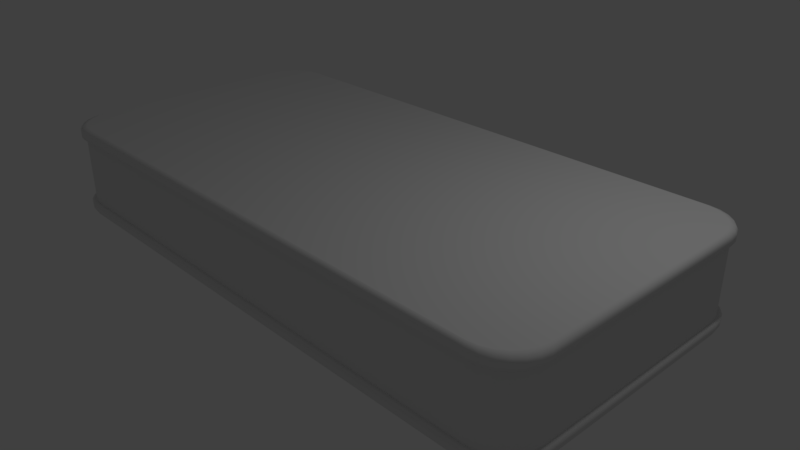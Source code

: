 # Source: iceCreamSandwich1.blend  (saved by Blender 2.79.0; exported with 4.5.12 LTS)
import bpy
from mathutils import Matrix  # noqa: F401  (used for matrix-valued properties, if any)

bpy.ops.wm.read_factory_settings(use_empty=True)
scene = bpy.context.scene
scene.name = 'Scene'

# ---- collections
col_collection_1 = bpy.data.collections.new('Collection 1'); scene.collection.children.link(col_collection_1)

# ---- materials (node trees are filled in below, after node groups)
mat_material = bpy.data.materials.new('Material')
mat_material.alpha_threshold = 0.0
mat_material.use_transparent_shadow = False
mat_material.roughness = 0.5
mat_material.line_color = (0.0, 0.0, 0.0, 1.0)

# ---- material node trees

# ---- world
world_world = bpy.data.worlds.new('World'); scene.world = world_world
world_world.color = (0.05088, 0.05088, 0.05088)
world_world.use_sun_shadow = False
world_world.sun_shadow_jitter_overblur = 0.0
world_world.cycles.sampling_method = 'MANUAL'

# ---- cameras
cam_camera = bpy.data.cameras.new('Camera')
cam_camera.clip_end = 100.0
cam_camera.lens = 35.0
cam_camera.sensor_width = 32.0
cam_camera.sensor_height = 18.0
cam_camera.ortho_scale = 7.314
cam_camera.dof.focus_distance = 0.0
cam_camera.dof.aperture_fstop = 128.0

# ---- lights
light_lamp = bpy.data.lights.new('Lamp', 'POINT')
light_lamp.transmission_factor = 0.0
light_lamp.cutoff_distance = 30.0
light_lamp.energy = 100.0
light_lamp.shadow_buffer_clip_start = 1.001
light_lamp.shadow_soft_size = 0.1
light_lamp.shadow_maximum_resolution = 0.006
light_lamp.use_absolute_resolution = True

# ---- meshes
me_cube_001 = bpy.data.meshes.new('Cube.001')
me_cube_001.from_pydata([(3.96, 1.446, 0.1667), (3.449, 1.95, 0.1667), (3.943, 1.577, 0.1667), (3.891, 1.698, 0.1667), (3.81, 1.803, 0.1667), (3.704, 1.883, 0.1667), (3.581, 1.933, 0.1667), (3.449, 1.95, 1.083), (3.96, 1.446, 1.083), (3.581, 1.933, 1.083), (3.704, 1.883, 1.083), (3.81, 1.803, 1.083), (3.891, 1.698, 1.083), (3.943, 1.577, 1.083), (3.449, -1.95, 0.1667), (3.96, -1.446, 0.1667), (3.581, -1.933, 0.1667), (3.704, -1.883, 0.1667), (3.81, -1.803, 0.1667), (3.891, -1.698, 0.1667), (3.943, -1.577, 0.1667), (3.96, -1.446, 1.083), (3.449, -1.95, 1.083), (3.943, -1.577, 1.083), (3.891, -1.698, 1.083), (3.81, -1.803, 1.083), (3.704, -1.883, 1.083), (3.581, -1.933, 1.083), (-3.96, -1.446, 0.1667), (-3.449, -1.95, 0.1667), (-3.943, -1.577, 0.1667), (-3.891, -1.698, 0.1667), (-3.81, -1.803, 0.1667), (-3.704, -1.883, 0.1667), (-3.581, -1.933, 0.1667), (-3.449, -1.95, 1.083), (-3.96, -1.446, 1.083), (-3.581, -1.933, 1.083), (-3.704, -1.883, 1.083), (-3.81, -1.803, 1.083), (-3.891, -1.698, 1.083), (-3.943, -1.577, 1.083), (-3.449, 1.95, 0.1667), (-3.96, 1.446, 0.1667), (-3.581, 1.933, 0.1667), (-3.704, 1.883, 0.1667), (-3.81, 1.803, 0.1667), (-3.891, 1.698, 0.1667), (-3.943, 1.577, 0.1667), (-3.96, 1.446, 1.083), (-3.449, 1.95, 1.083), (-3.943, 1.577, 1.083), (-3.891, 1.698, 1.083), (-3.81, 1.803, 1.083), (-3.704, 1.883, 1.083), (-3.581, 1.933, 1.083)], [], [(28, 36, 49, 43), (14, 22, 35, 29), (7, 1, 42, 50), (1, 7, 9, 6), (6, 9, 10, 5), (5, 10, 11, 4), (4, 11, 12, 3), (3, 12, 13, 2), (2, 13, 8, 0), (15, 21, 23, 20), (20, 23, 24, 19), (19, 24, 25, 18), (18, 25, 26, 17), (17, 26, 27, 16), (16, 27, 22, 14), (29, 35, 37, 34), (34, 37, 38, 33), (33, 38, 39, 32), (32, 39, 40, 31), (31, 40, 41, 30), (30, 41, 36, 28), (43, 49, 51, 48), (48, 51, 52, 47), (47, 52, 53, 46), (46, 53, 54, 45), (45, 54, 55, 44), (44, 55, 50, 42), (0, 8, 21, 15)])
me_cube_001.polygons.foreach_set('use_smooth', [0, 0, 0, 1, 1, 1, 1, 1, 1, 1, 1, 1, 1, 1, 1, 1, 1, 1, 1, 1, 1, 1, 1, 1, 1, 1, 1, 0])
me_cube_001.materials.append(mat_material)
me_cube_001.use_remesh_preserve_volume = False
me_cube_001.use_remesh_preserve_attributes = False
me_cube_001.use_mirror_vertex_groups = False
me_cube_001.update()
me_cube = bpy.data.meshes.new('Cube')
me_cube.from_pydata([(3.421, 1.938, 0.0), (3.938, 1.421, 1.043e-07), (3.555, 1.92, 0.0), (3.679, 1.868, 0.0), (3.786, 1.786, 0.0), (3.868, 1.679, 0.0), (3.92, 1.555, 0.0), (3.484, 2.0, 0.0625), (4.0, 1.484, 0.0625), (3.617, 1.982, 0.0625), (3.742, 1.931, 0.0625), (3.849, 1.849, 0.0625), (3.931, 1.742, 0.0625), (3.982, 1.617, 0.0625), (3.982, 1.465, 0.01831), (3.465, 1.982, 0.01831), (3.964, 1.599, 0.01831), (3.912, 1.723, 0.01831), (3.83, 1.83, 0.01831), (3.723, 1.912, 0.01831), (3.599, 1.964, 0.01831), (4.0, -1.484, 0.0625), (3.484, -2.0, 0.0625), (3.982, -1.617, 0.0625), (3.931, -1.742, 0.0625), (3.849, -1.849, 0.0625), (3.742, -1.931, 0.0625), (3.617, -1.982, 0.0625), (3.938, -1.421, 0.0), (3.421, -1.938, -5.96e-08), (3.92, -1.555, 0.0), (3.868, -1.679, 0.0), (3.786, -1.786, 3.725e-09), (3.679, -1.868, 0.0), (3.555, -1.92, 1.863e-09), (3.465, -1.982, 0.01831), (3.982, -1.465, 0.01831), (3.599, -1.964, 0.01831), (3.723, -1.912, 0.01831), (3.83, -1.83, 0.01831), (3.912, -1.723, 0.01831), (3.964, -1.599, 0.01831), (-3.484, -2.0, 0.0625), (-4.0, -1.484, 0.0625), (-3.617, -1.982, 0.0625), (-3.742, -1.931, 0.0625), (-3.849, -1.849, 0.0625), (-3.931, -1.742, 0.0625), (-3.982, -1.617, 0.0625), (-3.421, -1.937, 0.0), (-3.938, -1.421, 5.215e-08), (-3.555, -1.92, 0.0), (-3.679, -1.868, 0.0), (-3.786, -1.786, 0.0), (-3.868, -1.679, 0.0), (-3.92, -1.555, 1.863e-09), (-3.982, -1.465, 0.01831), (-3.465, -1.982, 0.01831), (-3.964, -1.599, 0.01831), (-3.912, -1.723, 0.01831), (-3.83, -1.83, 0.01831), (-3.723, -1.912, 0.01831), (-3.599, -1.964, 0.01831), (-3.937, 1.421, 0.0), (-3.421, 1.938, 7.451e-09), (-3.92, 1.555, 0.0), (-3.868, 1.679, 0.0), (-3.786, 1.786, 0.0), (-3.679, 1.868, 0.0), (-3.555, 1.92, 0.0), (-4.0, 1.484, 0.0625), (-3.484, 2.0, 0.0625), (-3.982, 1.617, 0.0625), (-3.931, 1.742, 0.0625), (-3.849, 1.849, 0.0625), (-3.742, 1.931, 0.0625), (-3.617, 1.982, 0.0625), (-3.982, 1.465, 0.01831), (-3.465, 1.982, 0.01831), (-3.964, 1.599, 0.01831), (-3.912, 1.723, 0.01831), (-3.83, 1.83, 0.01831), (-3.723, 1.913, 0.01831), (-3.599, 1.964, 0.01831), (3.938, 1.421, 1.25), (3.421, 1.937, 1.25), (3.92, 1.555, 1.25), (3.868, 1.679, 1.25), (3.786, 1.786, 1.25), (3.679, 1.868, 1.25), (3.555, 1.92, 1.25), (4.0, 1.484, 1.188), (3.484, 2.0, 1.188), (3.982, 1.617, 1.188), (3.931, 1.742, 1.188), (3.849, 1.849, 1.188), (3.742, 1.931, 1.188), (3.617, 1.982, 1.188), (3.982, 1.465, 1.232), (3.465, 1.982, 1.232), (3.964, 1.599, 1.232), (3.913, 1.723, 1.232), (3.83, 1.83, 1.232), (3.723, 1.912, 1.232), (3.599, 1.964, 1.232), (3.421, -1.938, 1.25), (3.937, -1.421, 1.25), (3.555, -1.92, 1.25), (3.679, -1.868, 1.25), (3.786, -1.786, 1.25), (3.868, -1.679, 1.25), (3.92, -1.555, 1.25), (3.484, -2.0, 1.188), (4.0, -1.484, 1.188), (3.617, -1.982, 1.188), (3.742, -1.931, 1.188), (3.849, -1.849, 1.188), (3.931, -1.742, 1.188), (3.982, -1.617, 1.188), (3.465, -1.982, 1.232), (3.982, -1.465, 1.232), (3.599, -1.964, 1.232), (3.723, -1.913, 1.232), (3.83, -1.83, 1.232), (3.912, -1.723, 1.232), (3.964, -1.599, 1.232), (-3.938, -1.421, 1.25), (-3.421, -1.937, 1.25), (-3.92, -1.555, 1.25), (-3.868, -1.679, 1.25), (-3.786, -1.786, 1.25), (-3.679, -1.868, 1.25), (-3.555, -1.92, 1.25), (-4.0, -1.484, 1.188), (-3.484, -2.0, 1.188), (-3.982, -1.617, 1.188), (-3.931, -1.742, 1.188), (-3.849, -1.849, 1.188), (-3.742, -1.931, 1.188), (-3.617, -1.982, 1.188), (-3.982, -1.465, 1.232), (-3.465, -1.982, 1.232), (-3.964, -1.599, 1.232), (-3.913, -1.723, 1.232), (-3.83, -1.83, 1.232), (-3.723, -1.912, 1.232), (-3.599, -1.964, 1.232), (-3.421, 1.937, 1.25), (-3.937, 1.421, 1.25), (-3.555, 1.92, 1.25), (-3.679, 1.868, 1.25), (-3.786, 1.786, 1.25), (-3.868, 1.679, 1.25), (-3.92, 1.555, 1.25), (-3.484, 2.0, 1.188), (-4.0, 1.484, 1.188), (-3.617, 1.982, 1.188), (-3.742, 1.931, 1.188), (-3.849, 1.849, 1.188), (-3.931, 1.742, 1.188), (-3.982, 1.617, 1.188), (-3.982, 1.465, 1.232), (-3.465, 1.982, 1.232), (-3.964, 1.599, 1.232), (-3.912, 1.723, 1.232), (-3.83, 1.83, 1.232), (-3.723, 1.912, 1.232), (-3.599, 1.964, 1.232), (3.975, 1.482, 0.1667), (4.0, 1.484, 0.1417), (3.482, 1.975, 0.1667), (3.484, 2.0, 0.1417), (3.958, 1.611, 0.1667), (3.982, 1.617, 0.1417), (3.909, 1.729, 0.1667), (3.931, 1.742, 0.1417), (3.831, 1.831, 0.1667), (3.849, 1.849, 0.1417), (3.729, 1.909, 0.1667), (3.742, 1.931, 0.1417), (3.611, 1.958, 0.1667), (3.617, 1.982, 0.1417), (3.482, 1.975, 1.083), (3.484, 2.0, 1.108), (3.975, 1.482, 1.083), (4.0, 1.484, 1.108), (3.617, 1.982, 1.108), (3.611, 1.958, 1.083), (3.742, 1.931, 1.108), (3.729, 1.909, 1.083), (3.849, 1.849, 1.108), (3.831, 1.831, 1.083), (3.931, 1.742, 1.108), (3.909, 1.729, 1.083), (3.982, 1.617, 1.108), (3.958, 1.611, 1.083), (3.482, -1.975, 0.1667), (3.484, -2.0, 0.1417), (3.975, -1.482, 0.1667), (4.0, -1.484, 0.1417), (3.611, -1.958, 0.1667), (3.617, -1.982, 0.1417), (3.729, -1.909, 0.1667), (3.742, -1.931, 0.1417), (3.831, -1.831, 0.1667), (3.849, -1.849, 0.1417), (3.909, -1.729, 0.1667), (3.931, -1.742, 0.1417), (3.958, -1.611, 0.1667), (3.982, -1.617, 0.1417), (3.975, -1.482, 1.083), (4.0, -1.484, 1.108), (3.482, -1.975, 1.083), (3.484, -2.0, 1.108), (3.982, -1.617, 1.108), (3.958, -1.611, 1.083), (3.931, -1.742, 1.108), (3.909, -1.729, 1.083), (3.849, -1.849, 1.108), (3.831, -1.831, 1.083), (3.742, -1.931, 1.108), (3.729, -1.909, 1.083), (3.617, -1.982, 1.108), (3.611, -1.958, 1.083), (-3.975, -1.482, 0.1667), (-4.0, -1.484, 0.1417), (-3.482, -1.975, 0.1667), (-3.484, -2.0, 0.1417), (-3.958, -1.611, 0.1667), (-3.982, -1.617, 0.1417), (-3.909, -1.729, 0.1667), (-3.931, -1.742, 0.1417), (-3.831, -1.831, 0.1667), (-3.849, -1.849, 0.1417), (-3.729, -1.909, 0.1667), (-3.742, -1.931, 0.1417), (-3.611, -1.958, 0.1667), (-3.617, -1.982, 0.1417), (-3.482, -1.975, 1.083), (-3.484, -2.0, 1.108), (-3.975, -1.482, 1.083), (-4.0, -1.484, 1.108), (-3.617, -1.982, 1.108), (-3.611, -1.958, 1.083), (-3.742, -1.931, 1.108), (-3.729, -1.909, 1.083), (-3.849, -1.849, 1.108), (-3.831, -1.831, 1.083), (-3.931, -1.742, 1.108), (-3.909, -1.729, 1.083), (-3.982, -1.617, 1.108), (-3.958, -1.611, 1.083), (-3.482, 1.975, 0.1667), (-3.484, 2.0, 0.1417), (-3.975, 1.482, 0.1667), (-4.0, 1.484, 0.1417), (-3.611, 1.958, 0.1667), (-3.617, 1.982, 0.1417), (-3.729, 1.909, 0.1667), (-3.742, 1.931, 0.1417), (-3.831, 1.831, 0.1667), (-3.849, 1.849, 0.1417), (-3.909, 1.729, 0.1667), (-3.931, 1.742, 0.1417), (-3.958, 1.611, 0.1667), (-3.982, 1.617, 0.1417), (-3.975, 1.482, 1.083), (-4.0, 1.484, 1.108), (-3.482, 1.975, 1.083), (-3.484, 2.0, 1.108), (-3.982, 1.617, 1.108), (-3.958, 1.611, 1.083), (-3.931, 1.742, 1.108), (-3.909, 1.729, 1.083), (-3.849, 1.849, 1.108), (-3.831, 1.831, 1.083), (-3.742, 1.931, 1.108), (-3.729, 1.909, 1.083), (-3.617, 1.982, 1.108), (-3.611, 1.958, 1.083)], [], [(182, 187, 189, 191, 193, 195, 184, 210, 215, 217, 219, 221, 223, 212, 238, 243, 245, 247, 249, 251, 240, 266, 271, 273, 275, 277, 279, 268), (92, 154, 162, 99), (0, 64, 78, 15), (117, 216, 214, 118), (7, 171, 181, 9), (96, 188, 186, 97), (237, 44, 42, 227), (138, 244, 242, 139), (209, 23, 21, 199), (15, 78, 71, 7), (22, 42, 57, 35), (0, 2, 3, 4, 5, 6, 1, 28, 30, 31, 32, 33, 34, 29, 49, 51, 52, 53, 54, 55, 50, 63, 65, 66, 67, 68, 69, 64), (14, 36, 28, 1), (8, 21, 36, 14), (35, 57, 49, 29), (43, 70, 77, 56), (56, 77, 63, 50), (99, 162, 147, 85), (84, 86, 87, 88, 89, 90, 85, 147, 149, 150, 151, 152, 153, 148, 126, 128, 129, 130, 131, 132, 127, 105, 107, 108, 109, 110, 111, 106), (105, 127, 141, 119), (98, 120, 113, 91), (84, 106, 120, 98), (119, 141, 134, 112), (126, 148, 161, 140), (140, 161, 155, 133), (12, 175, 173, 13), (91, 185, 194, 93), (15, 7, 9, 20), (20, 9, 10, 19), (19, 10, 11, 18), (18, 11, 12, 17), (17, 12, 13, 16), (16, 13, 8, 14), (22, 35, 37, 27), (27, 37, 38, 26), (26, 38, 39, 25), (25, 39, 40, 24), (24, 40, 41, 23), (23, 41, 36, 21), (0, 15, 20, 2), (2, 20, 19, 3), (3, 19, 18, 4), (4, 18, 17, 5), (5, 17, 16, 6), (6, 16, 14, 1), (35, 29, 34, 37), (37, 34, 33, 38), (38, 33, 32, 39), (39, 32, 31, 40), (40, 31, 30, 41), (41, 30, 28, 36), (63, 77, 79, 65), (65, 79, 80, 66), (66, 80, 81, 67), (67, 81, 82, 68), (68, 82, 83, 69), (69, 83, 78, 64), (77, 70, 72, 79), (79, 72, 73, 80), (80, 73, 74, 81), (81, 74, 75, 82), (82, 75, 76, 83), (83, 76, 71, 78), (43, 56, 58, 48), (48, 58, 59, 47), (47, 59, 60, 46), (46, 60, 61, 45), (45, 61, 62, 44), (44, 62, 57, 42), (56, 50, 55, 58), (58, 55, 54, 59), (59, 54, 53, 60), (60, 53, 52, 61), (61, 52, 51, 62), (62, 51, 49, 57), (99, 85, 90, 104), (104, 90, 89, 103), (103, 89, 88, 102), (102, 88, 87, 101), (101, 87, 86, 100), (100, 86, 84, 98), (105, 119, 121, 107), (107, 121, 122, 108), (108, 122, 123, 109), (109, 123, 124, 110), (110, 124, 125, 111), (111, 125, 120, 106), (92, 99, 104, 97), (97, 104, 103, 96), (96, 103, 102, 95), (95, 102, 101, 94), (94, 101, 100, 93), (93, 100, 98, 91), (119, 112, 114, 121), (121, 114, 115, 122), (122, 115, 116, 123), (123, 116, 117, 124), (124, 117, 118, 125), (125, 118, 113, 120), (155, 161, 163, 160), (160, 163, 164, 159), (159, 164, 165, 158), (158, 165, 166, 157), (157, 166, 167, 156), (156, 167, 162, 154), (161, 148, 153, 163), (163, 153, 152, 164), (164, 152, 151, 165), (165, 151, 150, 166), (166, 150, 149, 167), (167, 149, 147, 162), (126, 140, 142, 128), (128, 142, 143, 129), (129, 143, 144, 130), (130, 144, 145, 131), (131, 145, 146, 132), (132, 146, 141, 127), (140, 133, 135, 142), (142, 135, 136, 143), (143, 136, 137, 144), (144, 137, 138, 145), (145, 138, 139, 146), (146, 139, 134, 141), (171, 7, 71, 253), (97, 186, 183, 92), (9, 181, 179, 10), (10, 179, 177, 11), (11, 177, 175, 12), (8, 169, 199, 21), (22, 197, 227, 42), (203, 26, 25, 205), (205, 25, 24, 207), (207, 24, 23, 209), (118, 214, 211, 113), (201, 27, 26, 203), (75, 259, 257, 76), (267, 155, 160, 270), (72, 265, 263, 73), (73, 263, 261, 74), (74, 261, 259, 75), (70, 255, 265, 72), (43, 225, 255, 70), (231, 47, 46, 233), (233, 46, 45, 235), (235, 45, 44, 237), (139, 242, 239, 134), (229, 48, 47, 231), (185, 91, 113, 211), (197, 22, 27, 201), (93, 194, 192, 94), (94, 192, 190, 95), (95, 190, 188, 96), (92, 183, 269, 154), (278, 156, 154, 269), (272, 159, 158, 274), (274, 158, 157, 276), (276, 157, 156, 278), (270, 160, 159, 272), (213, 112, 134, 239), (225, 43, 48, 229), (114, 222, 220, 115), (115, 220, 218, 116), (116, 218, 216, 117), (112, 213, 222, 114), (241, 133, 155, 267), (76, 257, 253, 71), (135, 250, 248, 136), (136, 248, 246, 137), (137, 246, 244, 138), (133, 241, 250, 135), (13, 173, 169, 8), (181, 171, 170, 180), (183, 186, 187, 182), (179, 181, 180, 178), (186, 188, 189, 187), (177, 179, 178, 176), (188, 190, 191, 189), (175, 177, 176, 174), (190, 192, 193, 191), (173, 175, 174, 172), (192, 194, 195, 193), (169, 173, 172, 168), (194, 185, 184, 195), (209, 199, 198, 208), (211, 214, 215, 210), (207, 209, 208, 206), (214, 216, 217, 215), (205, 207, 206, 204), (216, 218, 219, 217), (203, 205, 204, 202), (218, 220, 221, 219), (201, 203, 202, 200), (220, 222, 223, 221), (197, 201, 200, 196), (222, 213, 212, 223), (237, 227, 226, 236), (239, 242, 243, 238), (235, 237, 236, 234), (242, 244, 245, 243), (233, 235, 234, 232), (244, 246, 247, 245), (231, 233, 232, 230), (246, 248, 249, 247), (229, 231, 230, 228), (248, 250, 251, 249), (225, 229, 228, 224), (250, 241, 240, 251), (265, 255, 254, 264), (267, 270, 271, 266), (263, 265, 264, 262), (270, 272, 273, 271), (261, 263, 262, 260), (272, 274, 275, 273), (259, 261, 260, 258), (274, 276, 277, 275), (257, 259, 258, 256), (276, 278, 279, 277), (253, 257, 256, 252), (278, 269, 268, 279), (199, 169, 168, 198), (185, 211, 210, 184), (269, 183, 182, 268), (171, 253, 252, 170), (227, 197, 196, 226), (213, 239, 238, 212), (255, 225, 224, 254), (241, 267, 266, 240), (180, 170, 252, 256, 258, 260, 262, 264, 254, 224, 228, 230, 232, 234, 236, 226, 196, 200, 202, 204, 206, 208, 198, 168, 172, 174, 176, 178)])
me_cube.polygons.foreach_set('use_smooth', [0, 1, 1, 1, 1, 1, 1, 1, 1, 1, 1, 0, 1, 1, 1, 1, 1, 1, 0, 1, 1, 1, 1, 1, 1, 1, 1, 1, 1, 1, 1, 1, 1, 1, 1, 1, 1, 1, 1, 1, 1, 1, 1, 1, 1, 1, 1, 1, 1, 1, 1, 1, 1, 1, 1, 1, 1, 1, 1, 1, 1, 1, 1, 1, 1, 1, 1, 1, 1, 1, 1, 1, 1, 1, 1, 1, 1, 1, 1, 1, 1, 1, 1, 1, 1, 1, 1, 1, 1, 1, 1, 1, 1, 1, 1, 1, 1, 1, 1, 1, 1, 1, 1, 1, 1, 1, 1, 1, 1, 1, 1, 1, 1, 1, 1, 1, 1, 1, 1, 1, 1, 1, 1, 1, 1, 1, 1, 1, 1, 1, 1, 1, 1, 1, 1, 1, 1, 1, 1, 1, 1, 1, 1, 1, 1, 1, 1, 1, 1, 1, 1, 1, 1, 1, 1, 1, 1, 1, 1, 1, 1, 1, 1, 1, 1, 1, 1, 1, 1, 1, 1, 1, 1, 1, 1, 1, 1, 1, 1, 1, 1, 1, 1, 1, 1, 1, 1, 1, 1, 1, 1, 1, 1, 1, 1, 1, 1, 1, 1, 1, 1, 1, 1, 1, 1, 1, 1, 1, 1, 1, 1, 1, 1, 1, 1, 1, 1, 1, 1, 1, 1, 1, 1, 1, 1, 1, 1, 0])
me_cube.materials.append(mat_material)
me_cube.use_remesh_preserve_volume = False
me_cube.use_remesh_preserve_attributes = False
me_cube.use_mirror_vertex_groups = False
me_cube.update()

# ---- objects
ob_cube_001 = bpy.data.objects.new('Cube.001', me_cube_001)
ob_cube = bpy.data.objects.new('Cube', me_cube)
ob_lamp = bpy.data.objects.new('Lamp', light_lamp)
ob_camera = bpy.data.objects.new('Camera', cam_camera)

# ---- transforms, parenting, visibility, modifiers, constraints
ob_cube_001.location = (0.0, 0.0, 0.0)
ob_cube_001.lock_rotations_4d = False
ob_cube_001.empty_display_type = 'ARROWS'
ob_cube_001.lineart.crease_threshold = 0.0
ob_cube.location = (0.0, 0.0, 0.0)
ob_cube.lock_rotations_4d = False
ob_cube.empty_display_type = 'ARROWS'
ob_cube.lineart.crease_threshold = 0.0
ob_lamp.location = (4.076, 1.005, 5.904)
ob_lamp.rotation_euler = (0.6503, 0.05522, 1.866)
ob_lamp.lock_rotations_4d = False
ob_lamp.empty_display_type = 'ARROWS'
ob_lamp.color = (0.0, 0.0, 0.0, 0.0)
ob_lamp.lineart.crease_threshold = 0.0
ob_camera.location = (7.481, -6.508, 5.344)
ob_camera.rotation_euler = (1.109, 0.0, 0.8149)
ob_camera.lock_rotations_4d = False
ob_camera.empty_display_type = 'ARROWS'
ob_camera.color = (0.0, 0.0, 0.0, 0.0)
ob_camera.display_type = 'WIRE'
ob_camera.lineart.crease_threshold = 0.0

# ---- collection membership
col_collection_1.objects.link(ob_cube_001)
col_collection_1.objects.link(ob_cube)
col_collection_1.objects.link(ob_lamp)
col_collection_1.objects.link(ob_camera)

# ---- scene / render settings (as saved in the file)
scene.camera = ob_camera
scene.frame_start = 1; scene.frame_end = 250; scene.frame_set(1)
scene.render.engine = 'BLENDER_EEVEE_NEXT'
scene.render.resolution_percentage = 50
scene.render.dither_intensity = 0.0
scene.cycles.use_denoising = False
scene.cycles.samples = 128
scene.cycles.sampling_pattern = 'TABULATED_SOBOL'
scene.cycles.use_adaptive_sampling = False
scene.cycles.use_light_tree = False
scene.cycles.blur_glossy = 0.0
scene.cycles.sample_clamp_indirect = 0.0
scene.view_settings.view_transform = 'Standard'
bpy.context.view_layer.update()

